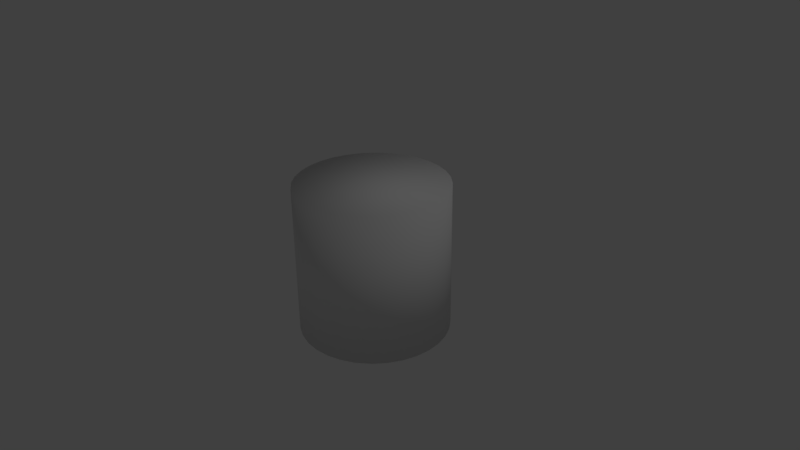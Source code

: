 # Source: cylinder_background.blend  (saved by Blender 2.77.0; exported with 4.5.12 LTS)
import bpy
from mathutils import Matrix  # noqa: F401  (used for matrix-valued properties, if any)

bpy.ops.wm.read_factory_settings(use_empty=True)
scene = bpy.context.scene
scene.name = 'Scene'

# ---- collections
col_collection_1 = bpy.data.collections.new('Collection 1'); scene.collection.children.link(col_collection_1)

# ---- materials (node trees are filled in below, after node groups)
mat_material_001 = bpy.data.materials.new('Material.001')
mat_material_001.alpha_threshold = 0.0
mat_material_001.use_transparent_shadow = False
mat_material_001.roughness = 0.5
mat_material_001.specular_intensity = 0.0

# ---- material node trees

# ---- world
world_world = bpy.data.worlds.new('World'); scene.world = world_world
world_world.color = (0.05088, 0.05088, 0.05088)
world_world.use_sun_shadow = False
world_world.sun_shadow_jitter_overblur = 0.0
world_world.cycles.sampling_method = 'MANUAL'

# ---- cameras
cam_camera = bpy.data.cameras.new('Camera')
cam_camera.clip_end = 100.0
cam_camera.lens = 35.0
cam_camera.sensor_width = 32.0
cam_camera.sensor_height = 18.0
cam_camera.ortho_scale = 7.314
cam_camera.dof.focus_distance = 0.0
cam_camera.dof.aperture_fstop = 128.0

# ---- lights
light_lamp = bpy.data.lights.new('Lamp', 'POINT')
light_lamp.transmission_factor = 0.0
light_lamp.cutoff_distance = 30.0
light_lamp.energy = 100.0
light_lamp.shadow_buffer_clip_start = 1.001
light_lamp.shadow_soft_size = 0.1
light_lamp.shadow_maximum_resolution = 0.006
light_lamp.use_absolute_resolution = True

# ---- meshes
me_cylinder = bpy.data.meshes.new('Cylinder')
me_cylinder.from_pydata([(0.0, 1.0, -1.0), (0.0, 1.0, 1.0), (0.1951, 0.9808, -1.0), (0.1951, 0.9808, 1.0), (0.3827, 0.9239, -1.0), (0.3827, 0.9239, 1.0), (0.5556, 0.8315, -1.0), (0.5556, 0.8315, 1.0), (0.7071, 0.7071, -1.0), (0.7071, 0.7071, 1.0), (0.8315, 0.5556, -1.0), (0.8315, 0.5556, 1.0), (0.9239, 0.3827, -1.0), (0.9239, 0.3827, 1.0), (0.9808, 0.1951, -1.0), (0.9808, 0.1951, 1.0), (1.0, 7.55e-08, -1.0), (1.0, 7.55e-08, 1.0), (0.9808, -0.1951, -1.0), (0.9808, -0.1951, 1.0), (0.9239, -0.3827, -1.0), (0.9239, -0.3827, 1.0), (0.8315, -0.5556, -1.0), (0.8315, -0.5556, 1.0), (0.7071, -0.7071, -1.0), (0.7071, -0.7071, 1.0), (0.5556, -0.8315, -1.0), (0.5556, -0.8315, 1.0), (0.3827, -0.9239, -1.0), (0.3827, -0.9239, 1.0), (0.1951, -0.9808, -1.0), (0.1951, -0.9808, 1.0), (-3.258e-07, -1.0, -1.0), (-3.258e-07, -1.0, 1.0), (-0.1951, -0.9808, -1.0), (-0.1951, -0.9808, 1.0), (-0.3827, -0.9239, -1.0), (-0.3827, -0.9239, 1.0), (-0.5556, -0.8315, -1.0), (-0.5556, -0.8315, 1.0), (-0.7071, -0.7071, -1.0), (-0.7071, -0.7071, 1.0), (-0.8315, -0.5556, -1.0), (-0.8315, -0.5556, 1.0), (-0.9239, -0.3827, -1.0), (-0.9239, -0.3827, 1.0), (-0.9808, -0.1951, -1.0), (-0.9808, -0.1951, 1.0), (-1.0, 9.656e-07, -1.0), (-1.0, 9.656e-07, 1.0), (-0.9808, 0.1951, -1.0), (-0.9808, 0.1951, 1.0), (-0.9239, 0.3827, -1.0), (-0.9239, 0.3827, 1.0), (-0.8315, 0.5556, -1.0), (-0.8315, 0.5556, 1.0), (-0.7071, 0.7071, -1.0), (-0.7071, 0.7071, 1.0), (-0.5556, 0.8315, -1.0), (-0.5556, 0.8315, 1.0), (-0.3827, 0.9239, -1.0), (-0.3827, 0.9239, 1.0), (-0.1951, 0.9808, -1.0), (-0.1951, 0.9808, 1.0)], [], [(0, 1, 3, 2), (2, 3, 5, 4), (4, 5, 7, 6), (6, 7, 9, 8), (8, 9, 11, 10), (10, 11, 13, 12), (12, 13, 15, 14), (14, 15, 17, 16), (16, 17, 19, 18), (18, 19, 21, 20), (20, 21, 23, 22), (22, 23, 25, 24), (24, 25, 27, 26), (26, 27, 29, 28), (28, 29, 31, 30), (30, 31, 33, 32), (32, 33, 35, 34), (34, 35, 37, 36), (36, 37, 39, 38), (38, 39, 41, 40), (40, 41, 43, 42), (42, 43, 45, 44), (44, 45, 47, 46), (46, 47, 49, 48), (48, 49, 51, 50), (50, 51, 53, 52), (52, 53, 55, 54), (54, 55, 57, 56), (56, 57, 59, 58), (58, 59, 61, 60), (3, 1, 63, 61, 59, 57, 55, 53, 51, 49, 47, 45, 43, 41, 39, 37, 35, 33, 31, 29, 27, 25, 23, 21, 19, 17, 15, 13, 11, 9, 7, 5), (60, 61, 63, 62), (62, 63, 1, 0), (0, 2, 4, 6, 8, 10, 12, 14, 16, 18, 20, 22, 24, 26, 28, 30, 32, 34, 36, 38, 40, 42, 44, 46, 48, 50, 52, 54, 56, 58, 60, 62)])
me_cylinder.polygons.foreach_set('use_smooth', [True] * 34)
_uv = me_cylinder.uv_layers.new(name='UVMap')
_uv.uv.foreach_set('vector', [0.5, 0.3176, 0.5, 0.6363, 0.5312, 0.6363, 0.5312, 0.3176, 0.5312, 0.3176, 0.5312, 0.6363, 0.5625, 0.6363, 0.5625, 0.3176, 0.5625, 0.3176, 0.5625, 0.6363, 0.5937, 0.6363, 0.5937, 0.3176, 0.5937, 0.3176, 0.5937, 0.6363, 0.625, 0.6363, 0.625, 0.3176, 0.625, 0.3176, 0.625, 0.6363, 0.6562, 0.6363, 0.6562, 0.3176, 0.6562, 0.3176, 0.6562, 0.6363, 0.6875, 0.6363, 0.6875, 0.3176, 0.6875, 0.3176, 0.6875, 0.6363, 0.7187, 0.6363, 0.7187, 0.3176, 0.7187, 0.3176, 0.7187, 0.6363, 0.7499, 0.6363, 0.7499, 0.3176, 0.7499, 0.3176, 0.7499, 0.6363, 0.7812, 0.6363, 0.7812, 0.3176, 0.7812, 0.3176, 0.7812, 0.6363, 0.8124, 0.6363, 0.8124, 0.3176, 0.8124, 0.3176, 0.8124, 0.6363, 0.8437, 0.6363, 0.8437, 0.3176, 0.8437, 0.3176, 0.8437, 0.6363, 0.8749, 0.6363, 0.8749, 0.3176, 0.8749, 0.3176, 0.8749, 0.6363, 0.9062, 0.6363, 0.9062, 0.3176, 0.9062, 0.3176, 0.9062, 0.6363, 0.9374, 0.6363, 0.9374, 0.3176, 0.9374, 0.3176, 0.9374, 0.6363, 0.9686, 0.6363, 0.9686, 0.3176, 0.9686, 0.3176, 0.9686, 0.6363, 0.9999, 0.6363, 0.9999, 0.3176, 0.0001199, 0.3176, 0.0001216, 0.6363, 0.03136, 0.6363, 0.03136, 0.3176, 0.03136, 0.3176, 0.03136, 0.6363, 0.06261, 0.6363, 0.0626, 0.3176, 0.0626, 0.3176, 0.06261, 0.6363, 0.09385, 0.6363, 0.09385, 0.3176, 0.09385, 0.3176, 0.09385, 0.6363, 0.1251, 0.6363, 0.1251, 0.3176, 0.1251, 0.3176, 0.1251, 0.6363, 0.1563, 0.6363, 0.1563, 0.3176, 0.1563, 0.3176, 0.1563, 0.6363, 0.1876, 0.6363, 0.1876, 0.3176, 0.1876, 0.3176, 0.1876, 0.6363, 0.2188, 0.6363, 0.2188, 0.3176, 0.2188, 0.3176, 0.2188, 0.6363, 0.2501, 0.6363, 0.2501, 0.3176, 0.2501, 0.3176, 0.2501, 0.6363, 0.2813, 0.6363, 0.2813, 0.3176, 0.2813, 0.3176, 0.2813, 0.6363, 0.3125, 0.6363, 0.3125, 0.3176, 0.3125, 0.3176, 0.3125, 0.6363, 0.3438, 0.6363, 0.3438, 0.3176, 0.3438, 0.3176, 0.3438, 0.6363, 0.375, 0.6363, 0.375, 0.3176, 0.375, 0.3176, 0.375, 0.6363, 0.4063, 0.6363, 0.4063, 0.3176, 0.4063, 0.3176, 0.4063, 0.6363, 0.4375, 0.6363, 0.4375, 0.3176, 0.4918, 0.0001202, 0.4606, 0.0001202, 0.4299, 0.006215, 0.401, 0.01817, 0.3751, 0.03553, 0.353, 0.05762, 0.3356, 0.0836, 0.3237, 0.1125, 0.3176, 0.1431, 0.3176, 0.1743, 0.3237, 0.205, 0.3356, 0.2339, 0.353, 0.2598, 0.3751, 0.2819, 0.401, 0.2993, 0.4299, 0.3112, 0.4606, 0.3173, 0.4918, 0.3173, 0.5224, 0.3112, 0.5513, 0.2993, 0.5773, 0.2819, 0.5994, 0.2598, 0.6167, 0.2339, 0.6287, 0.205, 0.6348, 0.1743, 0.6348, 0.1431, 0.6287, 0.1125, 0.6167, 0.0836, 0.5994, 0.05762, 0.5773, 0.03553, 0.5513, 0.01817, 0.5224, 0.006215, 0.4375, 0.3176, 0.4375, 0.6363, 0.4688, 0.6363, 0.4688, 0.3176, 0.4688, 0.3176, 0.4688, 0.6363, 0.5, 0.6363, 0.5, 0.3176, 0.1431, 0.3173, 0.1743, 0.3173, 0.205, 0.3112, 0.2339, 0.2993, 0.2598, 0.2819, 0.2819, 0.2598, 0.2993, 0.2339, 0.3112, 0.205, 0.3173, 0.1743, 0.3173, 0.1431, 0.3112, 0.1125, 0.2993, 0.0836, 0.2819, 0.05762, 0.2598, 0.03553, 0.2339, 0.01817, 0.205, 0.006215, 0.1743, 0.0001199, 0.1431, 0.00012, 0.1125, 0.006215, 0.0836, 0.01817, 0.05762, 0.03553, 0.03553, 0.05762, 0.01817, 0.0836, 0.006215, 0.1125, 0.0001199, 0.1431, 0.00012, 0.1743, 0.006215, 0.205, 0.01817, 0.2339, 0.03553, 0.2598, 0.05762, 0.2819, 0.0836, 0.2993, 0.1125, 0.3112])
me_cylinder.materials.append(mat_material_001)
me_cylinder.use_remesh_preserve_volume = False
me_cylinder.use_remesh_preserve_attributes = False
me_cylinder.use_mirror_vertex_groups = False
me_cylinder.update()

# ---- objects
ob_cylinder = bpy.data.objects.new('Cylinder', me_cylinder)
ob_lamp = bpy.data.objects.new('Lamp', light_lamp)
ob_camera = bpy.data.objects.new('Camera', cam_camera)

# ---- transforms, parenting, visibility, modifiers, constraints
ob_cylinder.location = (0.0, 0.0, 0.0)
ob_cylinder.lineart.crease_threshold = 0.0
ob_lamp.location = (4.076, 1.005, 5.904)
ob_lamp.rotation_euler = (0.6503, 0.05522, 1.866)
ob_lamp.lock_rotations_4d = False
ob_lamp.empty_display_type = 'ARROWS'
ob_lamp.color = (0.0, 0.0, 0.0, 0.0)
ob_lamp.lineart.crease_threshold = 0.0
ob_camera.location = (7.481, -6.508, 5.344)
ob_camera.rotation_euler = (1.109, 0.01082, 0.8149)
ob_camera.lock_rotations_4d = False
ob_camera.empty_display_type = 'ARROWS'
ob_camera.color = (0.0, 0.0, 0.0, 0.0)
ob_camera.display_type = 'WIRE'
ob_camera.lineart.crease_threshold = 0.0

# ---- collection membership
col_collection_1.objects.link(ob_cylinder)
col_collection_1.objects.link(ob_lamp)
col_collection_1.objects.link(ob_camera)

# ---- scene / render settings (as saved in the file)
scene.camera = ob_camera
scene.frame_start = 1; scene.frame_end = 250; scene.frame_set(1)
scene.render.engine = 'BLENDER_EEVEE_NEXT'
scene.render.resolution_percentage = 50
scene.render.dither_intensity = 0.0
scene.cycles.use_denoising = False
scene.cycles.samples = 128
scene.cycles.sampling_pattern = 'TABULATED_SOBOL'
scene.cycles.light_sampling_threshold = 0.0
scene.cycles.use_adaptive_sampling = False
scene.cycles.use_light_tree = False
scene.cycles.blur_glossy = 0.0
scene.cycles.sample_clamp_indirect = 0.0
scene.view_settings.view_transform = 'Standard'
bpy.context.view_layer.update()
